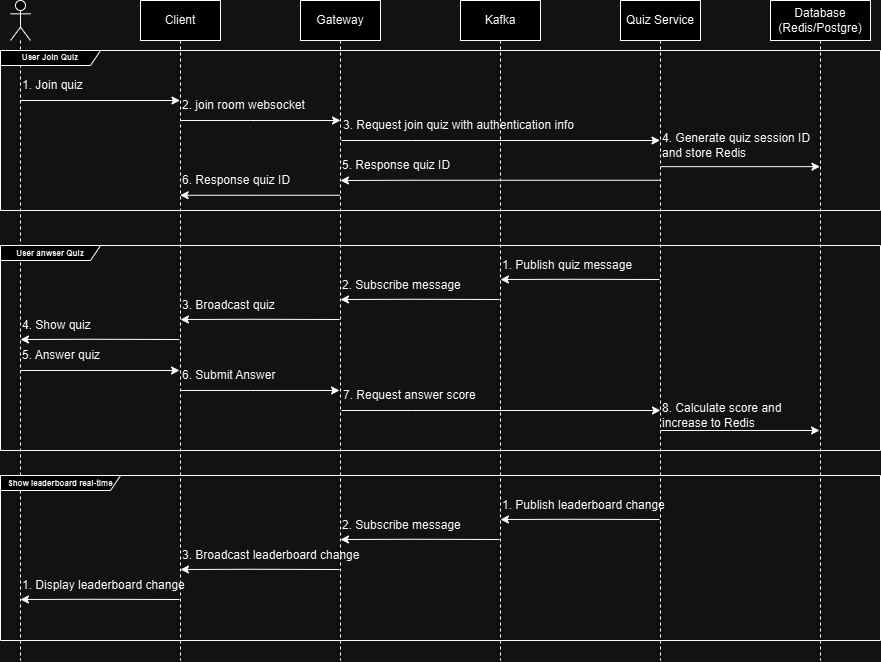

The diagram above was exported from draw.io. Its source (the exported page's mxGraphModel, read from the mxfile embedded in the PNG):
<mxGraphModel dx="1735" dy="972" grid="1" gridSize="10" guides="1" tooltips="1" connect="1" arrows="1" fold="1" page="1" pageScale="1" pageWidth="827" pageHeight="1169" math="0" shadow="0">
  <root>
    <mxCell id="0" />
    <mxCell id="1" parent="0" />
    <mxCell id="2BGpPHe4tVzyEufH3WZf-2" value="" style="shape=umlLifeline;perimeter=lifelinePerimeter;whiteSpace=wrap;html=1;container=1;dropTarget=0;collapsible=0;recursiveResize=0;outlineConnect=0;portConstraint=eastwest;newEdgeStyle={&quot;curved&quot;:0,&quot;rounded&quot;:0};participant=umlActor;" vertex="1" parent="1">
      <mxGeometry x="190" y="320" width="20" height="660" as="geometry" />
    </mxCell>
    <mxCell id="2BGpPHe4tVzyEufH3WZf-3" value="Client" style="shape=umlLifeline;perimeter=lifelinePerimeter;whiteSpace=wrap;html=1;container=1;dropTarget=0;collapsible=0;recursiveResize=0;outlineConnect=0;portConstraint=eastwest;newEdgeStyle={&quot;curved&quot;:0,&quot;rounded&quot;:0};" vertex="1" parent="1">
      <mxGeometry x="320" y="320" width="80" height="660" as="geometry" />
    </mxCell>
    <mxCell id="2BGpPHe4tVzyEufH3WZf-4" value="Gateway" style="shape=umlLifeline;perimeter=lifelinePerimeter;whiteSpace=wrap;html=1;container=1;dropTarget=0;collapsible=0;recursiveResize=0;outlineConnect=0;portConstraint=eastwest;newEdgeStyle={&quot;curved&quot;:0,&quot;rounded&quot;:0};" vertex="1" parent="1">
      <mxGeometry x="480" y="320" width="80" height="660" as="geometry" />
    </mxCell>
    <mxCell id="2BGpPHe4tVzyEufH3WZf-5" value="Kafka" style="shape=umlLifeline;perimeter=lifelinePerimeter;whiteSpace=wrap;html=1;container=1;dropTarget=0;collapsible=0;recursiveResize=0;outlineConnect=0;portConstraint=eastwest;newEdgeStyle={&quot;curved&quot;:0,&quot;rounded&quot;:0};" vertex="1" parent="1">
      <mxGeometry x="640" y="320" width="80" height="660" as="geometry" />
    </mxCell>
    <mxCell id="2BGpPHe4tVzyEufH3WZf-6" value="Database&lt;br&gt;(Redis/Postgre)" style="shape=umlLifeline;perimeter=lifelinePerimeter;whiteSpace=wrap;html=1;container=1;dropTarget=0;collapsible=0;recursiveResize=0;outlineConnect=0;portConstraint=eastwest;newEdgeStyle={&quot;curved&quot;:0,&quot;rounded&quot;:0};" vertex="1" parent="1">
      <mxGeometry x="950" y="320" width="100" height="660" as="geometry" />
    </mxCell>
    <mxCell id="2BGpPHe4tVzyEufH3WZf-7" value="Quiz Service" style="shape=umlLifeline;perimeter=lifelinePerimeter;whiteSpace=wrap;html=1;container=1;dropTarget=0;collapsible=0;recursiveResize=0;outlineConnect=0;portConstraint=eastwest;newEdgeStyle={&quot;curved&quot;:0,&quot;rounded&quot;:0};" vertex="1" parent="1">
      <mxGeometry x="800" y="320" width="80" height="660" as="geometry" />
    </mxCell>
    <mxCell id="2BGpPHe4tVzyEufH3WZf-8" value="" style="endArrow=classic;html=1;rounded=0;" edge="1" parent="1" source="2BGpPHe4tVzyEufH3WZf-2" target="2BGpPHe4tVzyEufH3WZf-3">
      <mxGeometry width="50" height="50" relative="1" as="geometry">
        <mxPoint x="120" y="440" as="sourcePoint" />
        <mxPoint x="170" y="390" as="targetPoint" />
        <Array as="points">
          <mxPoint x="270" y="420" />
        </Array>
      </mxGeometry>
    </mxCell>
    <mxCell id="2BGpPHe4tVzyEufH3WZf-9" value="1. Join quiz" style="text;html=1;align=left;verticalAlign=middle;resizable=0;points=[];autosize=1;strokeColor=none;fillColor=none;" vertex="1" parent="1">
      <mxGeometry x="200" y="390" width="80" height="30" as="geometry" />
    </mxCell>
    <mxCell id="2BGpPHe4tVzyEufH3WZf-10" value="" style="endArrow=classic;html=1;rounded=0;" edge="1" parent="1">
      <mxGeometry width="50" height="50" relative="1" as="geometry">
        <mxPoint x="360" y="440" as="sourcePoint" />
        <mxPoint x="520" y="440" as="targetPoint" />
        <Array as="points">
          <mxPoint x="430" y="440" />
        </Array>
      </mxGeometry>
    </mxCell>
    <mxCell id="2BGpPHe4tVzyEufH3WZf-11" value="2. join room websocket" style="text;html=1;align=left;verticalAlign=middle;resizable=0;points=[];autosize=1;strokeColor=none;fillColor=none;" vertex="1" parent="1">
      <mxGeometry x="360" y="410" width="150" height="30" as="geometry" />
    </mxCell>
    <mxCell id="2BGpPHe4tVzyEufH3WZf-14" value="" style="endArrow=classic;html=1;rounded=0;exitX=0.004;exitY=1.029;exitDx=0;exitDy=0;exitPerimeter=0;" edge="1" parent="1" source="2BGpPHe4tVzyEufH3WZf-15" target="2BGpPHe4tVzyEufH3WZf-6">
      <mxGeometry width="50" height="50" relative="1" as="geometry">
        <mxPoint x="680" y="480" as="sourcePoint" />
        <mxPoint x="840" y="480" as="targetPoint" />
        <Array as="points" />
      </mxGeometry>
    </mxCell>
    <mxCell id="2BGpPHe4tVzyEufH3WZf-15" value="4. Generate quiz session ID&lt;br&gt;and store Redis" style="text;html=1;align=left;verticalAlign=middle;resizable=0;points=[];autosize=1;strokeColor=none;fillColor=none;" vertex="1" parent="1">
      <mxGeometry x="840" y="445" width="170" height="40" as="geometry" />
    </mxCell>
    <mxCell id="2BGpPHe4tVzyEufH3WZf-16" value="" style="endArrow=classic;html=1;rounded=0;" edge="1" parent="1" source="2BGpPHe4tVzyEufH3WZf-4" target="2BGpPHe4tVzyEufH3WZf-3">
      <mxGeometry width="50" height="50" relative="1" as="geometry">
        <mxPoint x="360" y="514.76" as="sourcePoint" />
        <mxPoint x="520" y="514.76" as="targetPoint" />
        <Array as="points">
          <mxPoint x="430" y="514.76" />
        </Array>
      </mxGeometry>
    </mxCell>
    <mxCell id="2BGpPHe4tVzyEufH3WZf-17" value="6. Response quiz ID" style="text;html=1;align=left;verticalAlign=middle;resizable=0;points=[];autosize=1;strokeColor=none;fillColor=none;" vertex="1" parent="1">
      <mxGeometry x="360" y="485" width="130" height="30" as="geometry" />
    </mxCell>
    <mxCell id="2BGpPHe4tVzyEufH3WZf-18" value="&lt;h6&gt;User Join Quiz&lt;/h6&gt;" style="shape=umlFrame;whiteSpace=wrap;html=1;pointerEvents=0;width=100;height=15;" vertex="1" parent="1">
      <mxGeometry x="180" y="370" width="880" height="160" as="geometry" />
    </mxCell>
    <mxCell id="2BGpPHe4tVzyEufH3WZf-19" value="" style="endArrow=classic;html=1;rounded=0;align=left;" edge="1" parent="1">
      <mxGeometry width="50" height="50" relative="1" as="geometry">
        <mxPoint x="839" y="599" as="sourcePoint" />
        <mxPoint x="680" y="599" as="targetPoint" />
        <Array as="points">
          <mxPoint x="750" y="598.76" />
        </Array>
      </mxGeometry>
    </mxCell>
    <mxCell id="2BGpPHe4tVzyEufH3WZf-20" value="1. Publish quiz message" style="text;html=1;align=left;verticalAlign=middle;resizable=0;points=[];autosize=1;strokeColor=none;fillColor=none;" vertex="1" parent="1">
      <mxGeometry x="680" y="570" width="150" height="30" as="geometry" />
    </mxCell>
    <mxCell id="2BGpPHe4tVzyEufH3WZf-21" value="" style="endArrow=classic;html=1;rounded=0;align=left;" edge="1" parent="1">
      <mxGeometry width="50" height="50" relative="1" as="geometry">
        <mxPoint x="679" y="619" as="sourcePoint" />
        <mxPoint x="520" y="619" as="targetPoint" />
        <Array as="points">
          <mxPoint x="590" y="618.76" />
        </Array>
      </mxGeometry>
    </mxCell>
    <mxCell id="2BGpPHe4tVzyEufH3WZf-22" value="2. Subscribe message" style="text;html=1;align=left;verticalAlign=middle;resizable=0;points=[];autosize=1;strokeColor=none;fillColor=none;" vertex="1" parent="1">
      <mxGeometry x="520" y="590" width="140" height="30" as="geometry" />
    </mxCell>
    <mxCell id="2BGpPHe4tVzyEufH3WZf-23" value="" style="endArrow=classic;html=1;rounded=0;align=left;" edge="1" parent="1">
      <mxGeometry width="50" height="50" relative="1" as="geometry">
        <mxPoint x="519" y="639" as="sourcePoint" />
        <mxPoint x="360" y="639" as="targetPoint" />
        <Array as="points">
          <mxPoint x="430" y="638.76" />
        </Array>
      </mxGeometry>
    </mxCell>
    <mxCell id="2BGpPHe4tVzyEufH3WZf-24" value="3. Broadcast quiz" style="text;html=1;align=left;verticalAlign=middle;resizable=0;points=[];autosize=1;strokeColor=none;fillColor=none;" vertex="1" parent="1">
      <mxGeometry x="360" y="610" width="120" height="30" as="geometry" />
    </mxCell>
    <mxCell id="2BGpPHe4tVzyEufH3WZf-25" value="" style="endArrow=classic;html=1;rounded=0;align=left;" edge="1" parent="1">
      <mxGeometry width="50" height="50" relative="1" as="geometry">
        <mxPoint x="359" y="659" as="sourcePoint" />
        <mxPoint x="200" y="659" as="targetPoint" />
        <Array as="points">
          <mxPoint x="270" y="658.76" />
        </Array>
      </mxGeometry>
    </mxCell>
    <mxCell id="2BGpPHe4tVzyEufH3WZf-26" value="4. Show quiz" style="text;html=1;align=left;verticalAlign=middle;resizable=0;points=[];autosize=1;strokeColor=none;fillColor=none;" vertex="1" parent="1">
      <mxGeometry x="200" y="630" width="90" height="30" as="geometry" />
    </mxCell>
    <mxCell id="2BGpPHe4tVzyEufH3WZf-27" value="" style="endArrow=classic;html=1;rounded=0;align=left;" edge="1" parent="1">
      <mxGeometry width="50" height="50" relative="1" as="geometry">
        <mxPoint x="200" y="690" as="sourcePoint" />
        <mxPoint x="359" y="690" as="targetPoint" />
        <Array as="points">
          <mxPoint x="270" y="690" />
        </Array>
      </mxGeometry>
    </mxCell>
    <mxCell id="2BGpPHe4tVzyEufH3WZf-28" value="5. Answer quiz" style="text;html=1;align=left;verticalAlign=middle;resizable=0;points=[];autosize=1;strokeColor=none;fillColor=none;" vertex="1" parent="1">
      <mxGeometry x="200" y="660" width="100" height="30" as="geometry" />
    </mxCell>
    <mxCell id="2BGpPHe4tVzyEufH3WZf-29" value="" style="endArrow=classic;html=1;rounded=0;align=left;" edge="1" parent="1">
      <mxGeometry width="50" height="50" relative="1" as="geometry">
        <mxPoint x="360" y="710" as="sourcePoint" />
        <mxPoint x="519" y="710" as="targetPoint" />
        <Array as="points">
          <mxPoint x="430" y="710" />
        </Array>
      </mxGeometry>
    </mxCell>
    <mxCell id="2BGpPHe4tVzyEufH3WZf-30" value="6. Submit Answer" style="text;html=1;align=left;verticalAlign=middle;resizable=0;points=[];autosize=1;strokeColor=none;fillColor=none;" vertex="1" parent="1">
      <mxGeometry x="360" y="680" width="120" height="30" as="geometry" />
    </mxCell>
    <mxCell id="2BGpPHe4tVzyEufH3WZf-31" value="" style="endArrow=classic;html=1;rounded=0;align=left;" edge="1" parent="1">
      <mxGeometry width="50" height="50" relative="1" as="geometry">
        <mxPoint x="521" y="730" as="sourcePoint" />
        <mxPoint x="840" y="730" as="targetPoint" />
        <Array as="points">
          <mxPoint x="591" y="730" />
        </Array>
      </mxGeometry>
    </mxCell>
    <mxCell id="2BGpPHe4tVzyEufH3WZf-32" value="7. Request answer score" style="text;html=1;align=left;verticalAlign=middle;resizable=0;points=[];autosize=1;strokeColor=none;fillColor=none;" vertex="1" parent="1">
      <mxGeometry x="521" y="700" width="160" height="30" as="geometry" />
    </mxCell>
    <mxCell id="2BGpPHe4tVzyEufH3WZf-33" value="" style="endArrow=classic;html=1;rounded=0;" edge="1" parent="1" target="2BGpPHe4tVzyEufH3WZf-7">
      <mxGeometry width="50" height="50" relative="1" as="geometry">
        <mxPoint x="521" y="460" as="sourcePoint" />
        <mxPoint x="681" y="460" as="targetPoint" />
        <Array as="points">
          <mxPoint x="591" y="460" />
        </Array>
      </mxGeometry>
    </mxCell>
    <mxCell id="2BGpPHe4tVzyEufH3WZf-34" value="3. Request join quiz with authentication info" style="text;html=1;align=left;verticalAlign=middle;resizable=0;points=[];autosize=1;strokeColor=none;fillColor=none;" vertex="1" parent="1">
      <mxGeometry x="521" y="430" width="250" height="30" as="geometry" />
    </mxCell>
    <mxCell id="2BGpPHe4tVzyEufH3WZf-35" value="" style="endArrow=classic;html=1;rounded=0;" edge="1" parent="1" source="2BGpPHe4tVzyEufH3WZf-7">
      <mxGeometry width="50" height="50" relative="1" as="geometry">
        <mxPoint x="680" y="500" as="sourcePoint" />
        <mxPoint x="520" y="500" as="targetPoint" />
        <Array as="points">
          <mxPoint x="590" y="499.76" />
        </Array>
      </mxGeometry>
    </mxCell>
    <mxCell id="2BGpPHe4tVzyEufH3WZf-36" value="5. Response quiz ID" style="text;html=1;align=left;verticalAlign=middle;resizable=0;points=[];autosize=1;strokeColor=none;fillColor=none;" vertex="1" parent="1">
      <mxGeometry x="520" y="470" width="130" height="30" as="geometry" />
    </mxCell>
    <mxCell id="2BGpPHe4tVzyEufH3WZf-41" value="" style="endArrow=classic;html=1;rounded=0;align=left;" edge="1" parent="1">
      <mxGeometry width="50" height="50" relative="1" as="geometry">
        <mxPoint x="840" y="750" as="sourcePoint" />
        <mxPoint x="999" y="750" as="targetPoint" />
        <Array as="points">
          <mxPoint x="910" y="750" />
        </Array>
      </mxGeometry>
    </mxCell>
    <mxCell id="2BGpPHe4tVzyEufH3WZf-42" value="8. Calculate score and&lt;br&gt;increase to Redis" style="text;html=1;align=left;verticalAlign=middle;resizable=0;points=[];autosize=1;strokeColor=none;fillColor=none;" vertex="1" parent="1">
      <mxGeometry x="840" y="715" width="140" height="40" as="geometry" />
    </mxCell>
    <mxCell id="2BGpPHe4tVzyEufH3WZf-43" value="&lt;h6&gt;User anwser Quiz&lt;/h6&gt;" style="shape=umlFrame;whiteSpace=wrap;html=1;pointerEvents=0;width=100;height=15;" vertex="1" parent="1">
      <mxGeometry x="180" y="565" width="880" height="205" as="geometry" />
    </mxCell>
    <mxCell id="2BGpPHe4tVzyEufH3WZf-44" value="" style="endArrow=classic;html=1;rounded=0;align=left;" edge="1" parent="1">
      <mxGeometry width="50" height="50" relative="1" as="geometry">
        <mxPoint x="839" y="839" as="sourcePoint" />
        <mxPoint x="680" y="839" as="targetPoint" />
        <Array as="points">
          <mxPoint x="750" y="838.76" />
        </Array>
      </mxGeometry>
    </mxCell>
    <mxCell id="2BGpPHe4tVzyEufH3WZf-45" value="1. Publish leaderboard change" style="text;html=1;align=left;verticalAlign=middle;resizable=0;points=[];autosize=1;strokeColor=none;fillColor=none;" vertex="1" parent="1">
      <mxGeometry x="680" y="810" width="190" height="30" as="geometry" />
    </mxCell>
    <mxCell id="2BGpPHe4tVzyEufH3WZf-46" value="" style="endArrow=classic;html=1;rounded=0;align=left;" edge="1" parent="1">
      <mxGeometry width="50" height="50" relative="1" as="geometry">
        <mxPoint x="679" y="859" as="sourcePoint" />
        <mxPoint x="520" y="859" as="targetPoint" />
        <Array as="points">
          <mxPoint x="590" y="858.76" />
        </Array>
      </mxGeometry>
    </mxCell>
    <mxCell id="2BGpPHe4tVzyEufH3WZf-47" value="2. Subscribe message" style="text;html=1;align=left;verticalAlign=middle;resizable=0;points=[];autosize=1;strokeColor=none;fillColor=none;" vertex="1" parent="1">
      <mxGeometry x="520" y="830" width="140" height="30" as="geometry" />
    </mxCell>
    <mxCell id="2BGpPHe4tVzyEufH3WZf-48" value="" style="endArrow=classic;html=1;rounded=0;align=left;" edge="1" parent="1">
      <mxGeometry width="50" height="50" relative="1" as="geometry">
        <mxPoint x="519" y="889" as="sourcePoint" />
        <mxPoint x="360" y="889" as="targetPoint" />
        <Array as="points">
          <mxPoint x="430" y="888.76" />
        </Array>
      </mxGeometry>
    </mxCell>
    <mxCell id="2BGpPHe4tVzyEufH3WZf-49" value="3. Broadcast leaderboard change" style="text;html=1;align=left;verticalAlign=middle;resizable=0;points=[];autosize=1;strokeColor=none;fillColor=none;" vertex="1" parent="1">
      <mxGeometry x="360" y="860" width="200" height="30" as="geometry" />
    </mxCell>
    <mxCell id="2BGpPHe4tVzyEufH3WZf-52" value="" style="endArrow=classic;html=1;rounded=0;align=left;" edge="1" parent="1">
      <mxGeometry width="50" height="50" relative="1" as="geometry">
        <mxPoint x="359" y="919" as="sourcePoint" />
        <mxPoint x="200" y="919" as="targetPoint" />
        <Array as="points">
          <mxPoint x="270" y="918.76" />
        </Array>
      </mxGeometry>
    </mxCell>
    <mxCell id="2BGpPHe4tVzyEufH3WZf-53" value="1. Display leaderboard change" style="text;html=1;align=left;verticalAlign=middle;resizable=0;points=[];autosize=1;strokeColor=none;fillColor=none;" vertex="1" parent="1">
      <mxGeometry x="200" y="890" width="190" height="30" as="geometry" />
    </mxCell>
    <mxCell id="2BGpPHe4tVzyEufH3WZf-54" value="&lt;h6&gt;Show leaderboard real-time&lt;/h6&gt;" style="shape=umlFrame;whiteSpace=wrap;html=1;pointerEvents=0;width=120;height=15;" vertex="1" parent="1">
      <mxGeometry x="180" y="795" width="880" height="165" as="geometry" />
    </mxCell>
  </root>
</mxGraphModel>